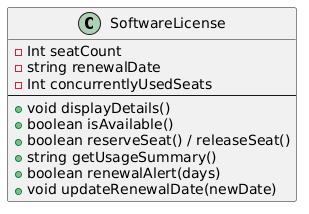

The diagram above was rendered by PlantUML. Its source (embedded in the PNG):
@startuml
class SoftwareLicense{
  - Int seatCount
  - string renewalDate
  - Int concurrentlyUsedSeats
  --
  + void displayDetails()
  + boolean isAvailable()
  + boolean reserveSeat() / releaseSeat()
  + string getUsageSummary()
  + boolean renewalAlert(days)
  + void updateRenewalDate(newDate)
}
@enduml